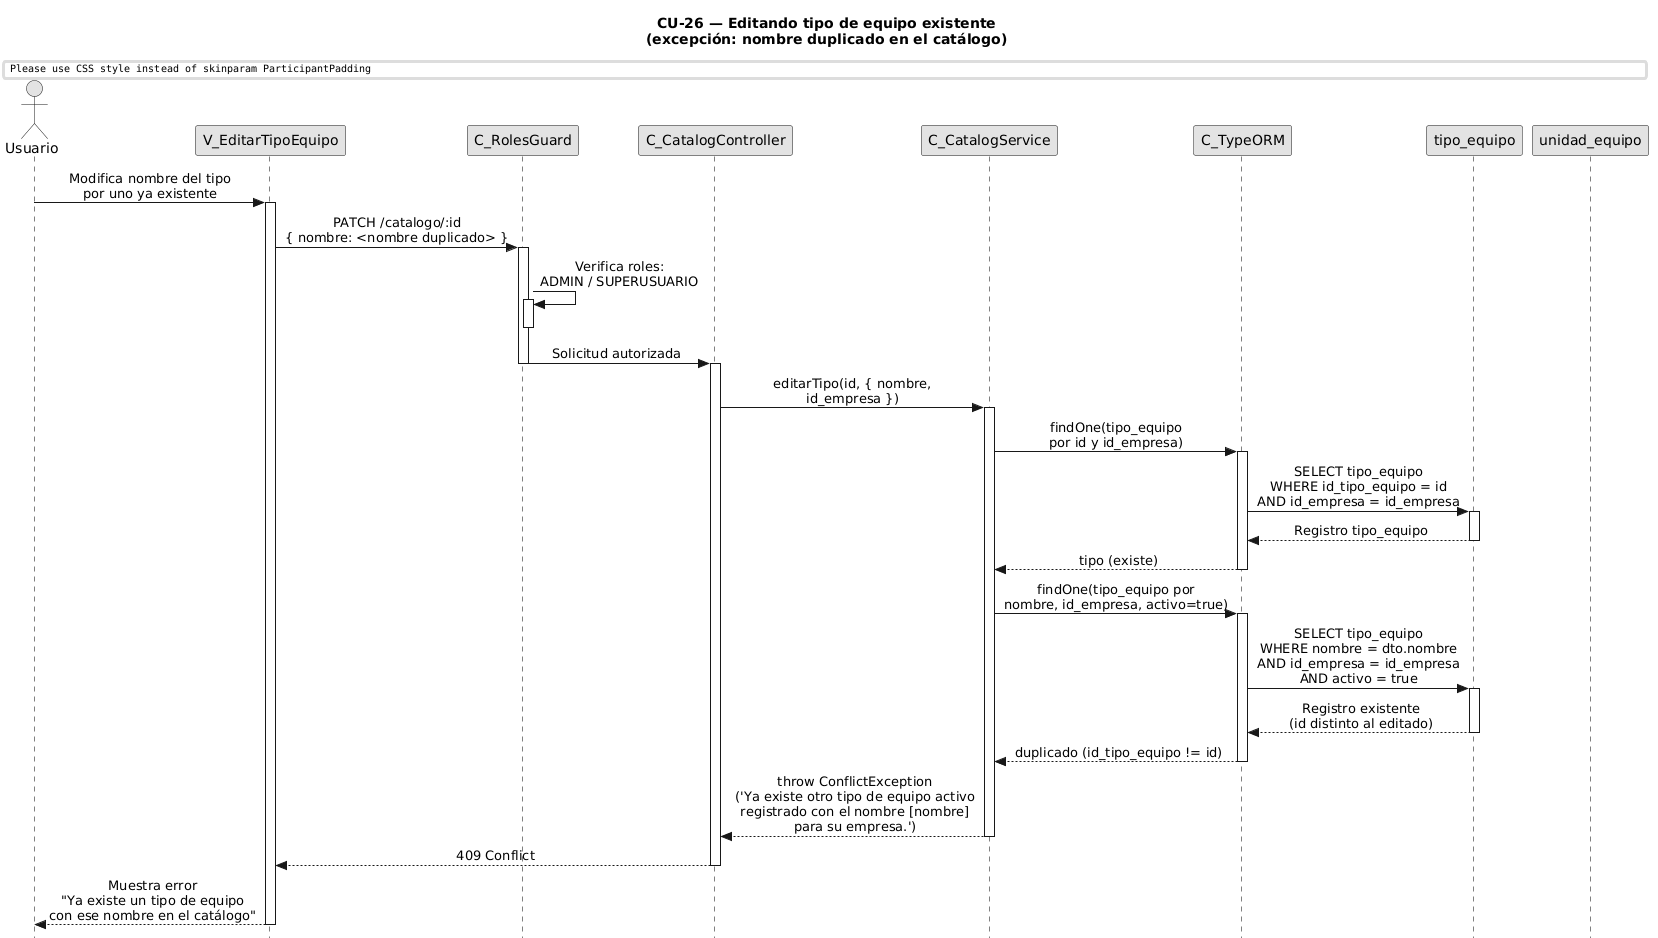

The diagram above was rendered by PlantUML. Its source (embedded in the PNG):
@startuml CU26-exc-nombre-duplicado
title CU-26 — Editando tipo de equipo existente\n(excepción: nombre duplicado en el catálogo)

skinparam style strictuml
skinparam monochrome true
skinparam shadowing false
skinparam sequenceMessageAlign center
skinparam ParticipantPadding 70
skinparam ActorPadding 30
skinparam sequence {
  MessageAlign center
  LifeLineBorderColor black
}
hide footbox

actor "Usuario" as user
participant "V_EditarTipoEquipo" as view
participant "C_RolesGuard" as guard
participant "C_CatalogController" as ctrl
participant "C_CatalogService" as svc
participant "C_TypeORM" as orm
participant "tipo_equipo" as tent
participant "unidad_equipo" as uent

user -> view : Modifica nombre del tipo\npor uno ya existente
activate view

view -> guard : PATCH /catalogo/:id\n{ nombre: <nombre duplicado> }
activate guard

guard -> guard : Verifica roles:\nADMIN / SUPERUSUARIO
activate guard
deactivate guard

guard -> ctrl : Solicitud autorizada
deactivate guard
activate ctrl

ctrl -> svc : editarTipo(id, { nombre,\nid_empresa })
activate svc

svc -> orm : findOne(tipo_equipo\npor id y id_empresa)
activate orm

orm -> tent : SELECT tipo_equipo\nWHERE id_tipo_equipo = id\nAND id_empresa = id_empresa
activate tent
tent --> orm : Registro tipo_equipo
deactivate tent

orm --> svc : tipo (existe)
deactivate orm

svc -> orm : findOne(tipo_equipo por\nnombre, id_empresa, activo=true)
activate orm

orm -> tent : SELECT tipo_equipo\nWHERE nombre = dto.nombre\nAND id_empresa = id_empresa\nAND activo = true
activate tent
tent --> orm : Registro existente\n(id distinto al editado)
deactivate tent

orm --> svc : duplicado (id_tipo_equipo != id)
deactivate orm

svc --> ctrl : throw ConflictException\n('Ya existe otro tipo de equipo activo\nregistrado con el nombre [nombre]\npara su empresa.')
deactivate svc

ctrl --> view : 409 Conflict
deactivate ctrl

view --> user : Muestra error\n"Ya existe un tipo de equipo\ncon ese nombre en el catálogo"
deactivate view

@enduml